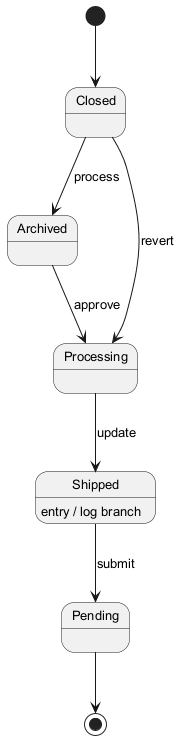

The diagram above was rendered by PlantUML. Its source (embedded in the PNG):
@startuml
skinparam monochrome true
skinparam defaultFontSize 13
[*] --> Closed
Closed --> Archived : process
Archived --> Processing : approve
Processing --> Shipped : update
Shipped --> Pending : submit
Shipped : entry / log branch
Closed --> Processing : revert
Pending --> [*]
@enduml